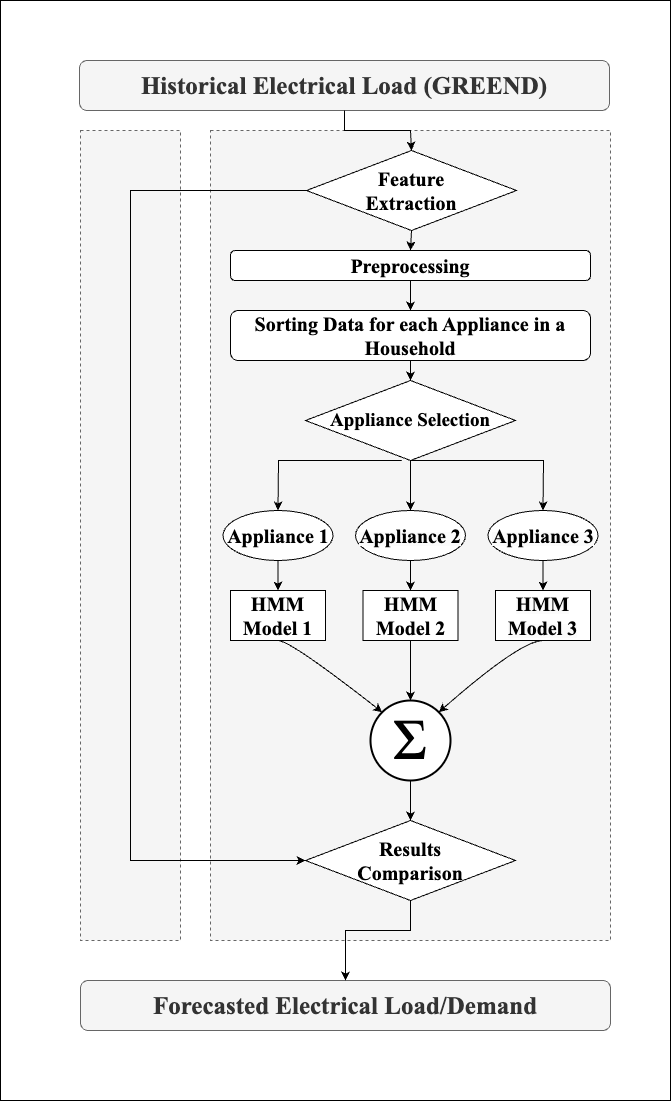

The diagram above was exported from draw.io. Its source (the exported page's mxGraphModel, read from the mxfile embedded in the PNG):
<mxGraphModel dx="954" dy="727" grid="1" gridSize="10" guides="1" tooltips="1" connect="1" arrows="1" fold="1" page="1" pageScale="1" pageWidth="827" pageHeight="1169" math="0" shadow="0">
  <root>
    <mxCell id="WIyWlLk6GJQsqaUBKTNV-0" />
    <mxCell id="WIyWlLk6GJQsqaUBKTNV-1" parent="WIyWlLk6GJQsqaUBKTNV-0" />
    <mxCell id="RIpCb9d_nBGvUG-Ny8hF-0" value="" style="rounded=0;whiteSpace=wrap;html=1;" parent="WIyWlLk6GJQsqaUBKTNV-1" vertex="1">
      <mxGeometry x="70" y="20" width="670" height="1100" as="geometry" />
    </mxCell>
    <mxCell id="WIyWlLk6GJQsqaUBKTNV-3" value="&lt;font size=&quot;1&quot; style=&quot;&quot; face=&quot;Times New Roman&quot;&gt;&lt;b style=&quot;font-size: 25px;&quot;&gt;Historical Electrical Load (GREEND)&lt;/b&gt;&lt;/font&gt;" style="rounded=1;whiteSpace=wrap;html=1;fontSize=12;glass=0;strokeWidth=1;shadow=0;fillColor=#f5f5f5;fontColor=#333333;strokeColor=#666666;" parent="WIyWlLk6GJQsqaUBKTNV-1" vertex="1">
      <mxGeometry x="149" y="80" width="530" height="50" as="geometry" />
    </mxCell>
    <mxCell id="RIpCb9d_nBGvUG-Ny8hF-4" value="" style="rounded=0;whiteSpace=wrap;html=1;dashed=1;fillColor=#f5f5f5;fontColor=#333333;strokeColor=#666666;" parent="WIyWlLk6GJQsqaUBKTNV-1" vertex="1">
      <mxGeometry x="280" y="150" width="400" height="810" as="geometry" />
    </mxCell>
    <mxCell id="RIpCb9d_nBGvUG-Ny8hF-5" value="" style="rounded=0;whiteSpace=wrap;html=1;dashed=1;fillColor=#f5f5f5;fontColor=#333333;strokeColor=#666666;" parent="WIyWlLk6GJQsqaUBKTNV-1" vertex="1">
      <mxGeometry x="150" y="150" width="100" height="810" as="geometry" />
    </mxCell>
    <mxCell id="RIpCb9d_nBGvUG-Ny8hF-7" value="&lt;font style=&quot;font-size: 57px;&quot; face=&quot;Times New Roman&quot;&gt;Σ&lt;/font&gt;" style="ellipse;whiteSpace=wrap;html=1;aspect=fixed;strokeWidth=2;" parent="WIyWlLk6GJQsqaUBKTNV-1" vertex="1">
      <mxGeometry x="440" y="720" width="80" height="80" as="geometry" />
    </mxCell>
    <mxCell id="RIpCb9d_nBGvUG-Ny8hF-8" value="&lt;font size=&quot;1&quot; style=&quot;&quot; face=&quot;Times New Roman&quot;&gt;&lt;b style=&quot;font-size: 25px;&quot;&gt;Forecasted Electrical Load/Demand&lt;/b&gt;&lt;/font&gt;" style="rounded=1;whiteSpace=wrap;html=1;fontSize=12;glass=0;strokeWidth=1;shadow=0;fillColor=#f5f5f5;fontColor=#333333;strokeColor=#666666;" parent="WIyWlLk6GJQsqaUBKTNV-1" vertex="1">
      <mxGeometry x="150" y="1000" width="530" height="50" as="geometry" />
    </mxCell>
    <mxCell id="RIpCb9d_nBGvUG-Ny8hF-9" value="&lt;font size=&quot;1&quot; style=&quot;&quot; face=&quot;Times New Roman&quot;&gt;&lt;b style=&quot;font-size: 20px;&quot;&gt;Results &lt;br&gt;Comparison&lt;/b&gt;&lt;/font&gt;" style="rhombus;whiteSpace=wrap;html=1;" parent="WIyWlLk6GJQsqaUBKTNV-1" vertex="1">
      <mxGeometry x="375" y="840" width="210" height="80" as="geometry" />
    </mxCell>
    <mxCell id="RIpCb9d_nBGvUG-Ny8hF-10" value="" style="endArrow=classic;html=1;rounded=0;entryX=0.5;entryY=0;entryDx=0;entryDy=0;exitX=0.5;exitY=1;exitDx=0;exitDy=0;" parent="WIyWlLk6GJQsqaUBKTNV-1" target="RIpCb9d_nBGvUG-Ny8hF-8" edge="1" source="RIpCb9d_nBGvUG-Ny8hF-9">
      <mxGeometry width="50" height="50" relative="1" as="geometry">
        <mxPoint x="480" y="860" as="sourcePoint" />
        <mxPoint x="450" y="827" as="targetPoint" />
        <Array as="points">
          <mxPoint x="480" y="920" />
          <mxPoint x="480" y="950" />
          <mxPoint x="460" y="950" />
          <mxPoint x="415" y="950" />
        </Array>
      </mxGeometry>
    </mxCell>
    <mxCell id="RIpCb9d_nBGvUG-Ny8hF-11" value="" style="endArrow=classic;html=1;rounded=0;exitX=0.5;exitY=1;exitDx=0;exitDy=0;entryX=0.5;entryY=0;entryDx=0;entryDy=0;" parent="WIyWlLk6GJQsqaUBKTNV-1" source="RIpCb9d_nBGvUG-Ny8hF-7" target="RIpCb9d_nBGvUG-Ny8hF-9" edge="1">
      <mxGeometry width="50" height="50" relative="1" as="geometry">
        <mxPoint x="390" y="930" as="sourcePoint" />
        <mxPoint x="440" y="880" as="targetPoint" />
      </mxGeometry>
    </mxCell>
    <mxCell id="RIpCb9d_nBGvUG-Ny8hF-12" value="&lt;font style=&quot;font-size: 20px;&quot; face=&quot;Times New Roman&quot;&gt;&lt;b style=&quot;&quot;&gt;Feature &lt;br&gt;Extraction&lt;/b&gt;&lt;/font&gt;" style="rhombus;whiteSpace=wrap;html=1;" parent="WIyWlLk6GJQsqaUBKTNV-1" vertex="1">
      <mxGeometry x="376" y="170" width="210" height="80" as="geometry" />
    </mxCell>
    <mxCell id="RIpCb9d_nBGvUG-Ny8hF-13" style="edgeStyle=orthogonalEdgeStyle;rounded=0;orthogonalLoop=1;jettySize=auto;html=1;exitX=0.5;exitY=1;exitDx=0;exitDy=0;" parent="WIyWlLk6GJQsqaUBKTNV-1" source="RIpCb9d_nBGvUG-Ny8hF-12" target="RIpCb9d_nBGvUG-Ny8hF-12" edge="1">
      <mxGeometry relative="1" as="geometry" />
    </mxCell>
    <mxCell id="RIpCb9d_nBGvUG-Ny8hF-14" value="&lt;font size=&quot;1&quot; style=&quot;&quot; face=&quot;Times New Roman&quot;&gt;&lt;b style=&quot;font-size: 19px;&quot;&gt;Appliance Selection&lt;/b&gt;&lt;/font&gt;" style="rhombus;whiteSpace=wrap;html=1;" parent="WIyWlLk6GJQsqaUBKTNV-1" vertex="1">
      <mxGeometry x="375" y="400" width="210" height="80" as="geometry" />
    </mxCell>
    <mxCell id="RIpCb9d_nBGvUG-Ny8hF-15" value="&lt;font face=&quot;Times New Roman&quot; style=&quot;font-size: 20px;&quot;&gt;&lt;b&gt;Preprocessing&lt;/b&gt;&lt;/font&gt;" style="rounded=1;whiteSpace=wrap;html=1;" parent="WIyWlLk6GJQsqaUBKTNV-1" vertex="1">
      <mxGeometry x="300" y="270" width="360" height="30" as="geometry" />
    </mxCell>
    <mxCell id="RIpCb9d_nBGvUG-Ny8hF-16" value="&lt;font face=&quot;Times New Roman&quot; style=&quot;font-size: 20px;&quot;&gt;&lt;b&gt;Sorting Data for each Appliance in a Household&lt;/b&gt;&lt;/font&gt;" style="rounded=1;whiteSpace=wrap;html=1;" parent="WIyWlLk6GJQsqaUBKTNV-1" vertex="1">
      <mxGeometry x="300" y="330" width="360" height="50" as="geometry" />
    </mxCell>
    <mxCell id="RIpCb9d_nBGvUG-Ny8hF-17" value="&lt;font style=&quot;font-size: 20px;&quot; face=&quot;Times New Roman&quot;&gt;&lt;b&gt;Appliance 1&lt;/b&gt;&lt;/font&gt;" style="ellipse;whiteSpace=wrap;html=1;" parent="WIyWlLk6GJQsqaUBKTNV-1" vertex="1">
      <mxGeometry x="292.5" y="530" width="110" height="50" as="geometry" />
    </mxCell>
    <mxCell id="RIpCb9d_nBGvUG-Ny8hF-18" value="&lt;span style=&quot;color: rgb(0, 0, 0); font-family: &amp;quot;Times New Roman&amp;quot;; font-style: normal; font-variant-ligatures: normal; font-variant-caps: normal; letter-spacing: normal; orphans: 2; text-align: center; text-indent: 0px; text-transform: none; widows: 2; word-spacing: 0px; -webkit-text-stroke-width: 0px; background-color: rgb(251, 251, 251); text-decoration-thickness: initial; text-decoration-style: initial; text-decoration-color: initial; float: none; display: inline !important;&quot;&gt;&lt;font style=&quot;font-size: 20px;&quot;&gt;&lt;b&gt;Appliance 2&lt;/b&gt;&lt;/font&gt;&lt;/span&gt;" style="ellipse;whiteSpace=wrap;html=1;" parent="WIyWlLk6GJQsqaUBKTNV-1" vertex="1">
      <mxGeometry x="425" y="530" width="110" height="50" as="geometry" />
    </mxCell>
    <mxCell id="RIpCb9d_nBGvUG-Ny8hF-19" value="&lt;span style=&quot;color: rgb(0, 0, 0); font-family: &amp;quot;Times New Roman&amp;quot;; font-style: normal; font-variant-ligatures: normal; font-variant-caps: normal; letter-spacing: normal; orphans: 2; text-align: center; text-indent: 0px; text-transform: none; widows: 2; word-spacing: 0px; -webkit-text-stroke-width: 0px; background-color: rgb(251, 251, 251); text-decoration-thickness: initial; text-decoration-style: initial; text-decoration-color: initial; float: none; display: inline !important;&quot;&gt;&lt;font style=&quot;font-size: 20px;&quot;&gt;&lt;b&gt;Appliance 3&lt;/b&gt;&lt;/font&gt;&lt;/span&gt;" style="ellipse;whiteSpace=wrap;html=1;" parent="WIyWlLk6GJQsqaUBKTNV-1" vertex="1">
      <mxGeometry x="557.5" y="530" width="110" height="50" as="geometry" />
    </mxCell>
    <mxCell id="RIpCb9d_nBGvUG-Ny8hF-20" value="&lt;font face=&quot;Times New Roman&quot; style=&quot;font-size: 20px;&quot;&gt;&lt;b&gt;HMM Model 1&lt;/b&gt;&lt;/font&gt;" style="rounded=0;whiteSpace=wrap;html=1;" parent="WIyWlLk6GJQsqaUBKTNV-1" vertex="1">
      <mxGeometry x="300" y="610" width="95" height="50" as="geometry" />
    </mxCell>
    <mxCell id="RIpCb9d_nBGvUG-Ny8hF-21" value="&lt;font style=&quot;font-size: 20px;&quot; face=&quot;Times New Roman&quot;&gt;&lt;b&gt;HMM Model&amp;nbsp;&lt;span style=&quot;&quot;&gt;2&lt;/span&gt;&lt;/b&gt;&lt;/font&gt;" style="rounded=0;whiteSpace=wrap;html=1;" parent="WIyWlLk6GJQsqaUBKTNV-1" vertex="1">
      <mxGeometry x="432.5" y="610" width="95" height="50" as="geometry" />
    </mxCell>
    <mxCell id="RIpCb9d_nBGvUG-Ny8hF-22" value="&lt;span style=&quot;color: rgb(0, 0, 0); font-family: &amp;quot;Times New Roman&amp;quot;; font-style: normal; font-variant-ligatures: normal; font-variant-caps: normal; letter-spacing: normal; orphans: 2; text-align: center; text-indent: 0px; text-transform: none; widows: 2; word-spacing: 0px; -webkit-text-stroke-width: 0px; background-color: rgb(251, 251, 251); text-decoration-thickness: initial; text-decoration-style: initial; text-decoration-color: initial; float: none; display: inline !important;&quot;&gt;&lt;font style=&quot;font-size: 20px;&quot;&gt;&lt;b&gt;HMM Model 3&lt;/b&gt;&lt;/font&gt;&lt;/span&gt;" style="rounded=0;whiteSpace=wrap;html=1;" parent="WIyWlLk6GJQsqaUBKTNV-1" vertex="1">
      <mxGeometry x="565" y="610" width="95" height="50" as="geometry" />
    </mxCell>
    <mxCell id="RIpCb9d_nBGvUG-Ny8hF-27" value="" style="endArrow=classic;html=1;rounded=0;exitX=0;exitY=0.5;exitDx=0;exitDy=0;entryX=0;entryY=0.5;entryDx=0;entryDy=0;" parent="WIyWlLk6GJQsqaUBKTNV-1" source="RIpCb9d_nBGvUG-Ny8hF-12" edge="1" target="RIpCb9d_nBGvUG-Ny8hF-9">
      <mxGeometry width="50" height="50" relative="1" as="geometry">
        <mxPoint x="380" y="770" as="sourcePoint" />
        <mxPoint x="380" y="820" as="targetPoint" />
        <Array as="points">
          <mxPoint x="200" y="210" />
          <mxPoint x="200" y="880" />
        </Array>
      </mxGeometry>
    </mxCell>
    <mxCell id="RIpCb9d_nBGvUG-Ny8hF-28" value="" style="endArrow=classic;html=1;exitX=0.5;exitY=1;exitDx=0;exitDy=0;entryX=0;entryY=0;entryDx=0;entryDy=0;curved=1;" parent="WIyWlLk6GJQsqaUBKTNV-1" source="RIpCb9d_nBGvUG-Ny8hF-20" target="RIpCb9d_nBGvUG-Ny8hF-7" edge="1">
      <mxGeometry width="50" height="50" relative="1" as="geometry">
        <mxPoint x="330" y="697" as="sourcePoint" />
        <mxPoint x="380" y="647" as="targetPoint" />
        <Array as="points">
          <mxPoint x="360" y="660" />
        </Array>
      </mxGeometry>
    </mxCell>
    <mxCell id="RIpCb9d_nBGvUG-Ny8hF-29" value="" style="endArrow=classic;html=1;rounded=0;entryX=0.5;entryY=0;entryDx=0;entryDy=0;" parent="WIyWlLk6GJQsqaUBKTNV-1" target="RIpCb9d_nBGvUG-Ny8hF-7" edge="1">
      <mxGeometry width="50" height="50" relative="1" as="geometry">
        <mxPoint x="480" y="660" as="sourcePoint" />
        <mxPoint x="530" y="570" as="targetPoint" />
      </mxGeometry>
    </mxCell>
    <mxCell id="RIpCb9d_nBGvUG-Ny8hF-30" value="" style="endArrow=classic;html=1;exitX=0.5;exitY=1;exitDx=0;exitDy=0;entryX=1;entryY=0;entryDx=0;entryDy=0;curved=1;" parent="WIyWlLk6GJQsqaUBKTNV-1" source="RIpCb9d_nBGvUG-Ny8hF-22" target="RIpCb9d_nBGvUG-Ny8hF-7" edge="1">
      <mxGeometry width="50" height="50" relative="1" as="geometry">
        <mxPoint x="580" y="700" as="sourcePoint" />
        <mxPoint x="630" y="650" as="targetPoint" />
        <Array as="points">
          <mxPoint x="590" y="660" />
        </Array>
      </mxGeometry>
    </mxCell>
    <mxCell id="RIpCb9d_nBGvUG-Ny8hF-31" value="" style="endArrow=classic;html=1;rounded=0;exitX=0.5;exitY=1;exitDx=0;exitDy=0;entryX=0.5;entryY=0;entryDx=0;entryDy=0;" parent="WIyWlLk6GJQsqaUBKTNV-1" source="RIpCb9d_nBGvUG-Ny8hF-17" target="RIpCb9d_nBGvUG-Ny8hF-20" edge="1">
      <mxGeometry width="50" height="50" relative="1" as="geometry">
        <mxPoint x="352.5" y="541.5" as="sourcePoint" />
        <mxPoint x="402.5" y="491.5" as="targetPoint" />
        <Array as="points" />
      </mxGeometry>
    </mxCell>
    <mxCell id="RIpCb9d_nBGvUG-Ny8hF-32" value="" style="endArrow=classic;html=1;rounded=0;entryX=0.5;entryY=0;entryDx=0;entryDy=0;exitX=0.5;exitY=1;exitDx=0;exitDy=0;" parent="WIyWlLk6GJQsqaUBKTNV-1" source="RIpCb9d_nBGvUG-Ny8hF-18" target="RIpCb9d_nBGvUG-Ny8hF-21" edge="1">
      <mxGeometry width="50" height="50" relative="1" as="geometry">
        <mxPoint x="360" y="550" as="sourcePoint" />
        <mxPoint x="358" y="574" as="targetPoint" />
        <Array as="points" />
      </mxGeometry>
    </mxCell>
    <mxCell id="RIpCb9d_nBGvUG-Ny8hF-33" value="" style="endArrow=classic;html=1;rounded=0;entryX=0.5;entryY=0;entryDx=0;entryDy=0;exitX=0.5;exitY=1;exitDx=0;exitDy=0;" parent="WIyWlLk6GJQsqaUBKTNV-1" source="RIpCb9d_nBGvUG-Ny8hF-19" target="RIpCb9d_nBGvUG-Ny8hF-22" edge="1">
      <mxGeometry width="50" height="50" relative="1" as="geometry">
        <mxPoint x="535" y="544" as="sourcePoint" />
        <mxPoint x="535" y="571" as="targetPoint" />
        <Array as="points" />
      </mxGeometry>
    </mxCell>
    <mxCell id="RIpCb9d_nBGvUG-Ny8hF-35" value="" style="endArrow=classic;html=1;rounded=0;exitX=0.5;exitY=1;exitDx=0;exitDy=0;entryX=0.5;entryY=0;entryDx=0;entryDy=0;" parent="WIyWlLk6GJQsqaUBKTNV-1" source="RIpCb9d_nBGvUG-Ny8hF-14" target="RIpCb9d_nBGvUG-Ny8hF-18" edge="1">
      <mxGeometry width="50" height="50" relative="1" as="geometry">
        <mxPoint x="390" y="570" as="sourcePoint" />
        <mxPoint x="440" y="520" as="targetPoint" />
      </mxGeometry>
    </mxCell>
    <mxCell id="RIpCb9d_nBGvUG-Ny8hF-39" value="" style="endArrow=classic;html=1;rounded=0;" parent="WIyWlLk6GJQsqaUBKTNV-1" target="RIpCb9d_nBGvUG-Ny8hF-19" edge="1">
      <mxGeometry width="50" height="50" relative="1" as="geometry">
        <mxPoint x="480" y="480" as="sourcePoint" />
        <mxPoint x="600" y="490" as="targetPoint" />
        <Array as="points">
          <mxPoint x="580" y="480" />
          <mxPoint x="613" y="480" />
        </Array>
      </mxGeometry>
    </mxCell>
    <mxCell id="RIpCb9d_nBGvUG-Ny8hF-40" value="" style="endArrow=classic;html=1;rounded=0;entryX=0.5;entryY=0;entryDx=0;entryDy=0;" parent="WIyWlLk6GJQsqaUBKTNV-1" target="RIpCb9d_nBGvUG-Ny8hF-17" edge="1">
      <mxGeometry width="50" height="50" relative="1" as="geometry">
        <mxPoint x="471.25" y="480" as="sourcePoint" />
        <mxPoint x="338.75" y="501.5" as="targetPoint" />
        <Array as="points">
          <mxPoint x="348" y="480" />
        </Array>
      </mxGeometry>
    </mxCell>
    <mxCell id="RIpCb9d_nBGvUG-Ny8hF-41" value="" style="endArrow=classic;html=1;rounded=0;exitX=0.5;exitY=1;exitDx=0;exitDy=0;" parent="WIyWlLk6GJQsqaUBKTNV-1" source="RIpCb9d_nBGvUG-Ny8hF-12" edge="1">
      <mxGeometry width="50" height="50" relative="1" as="geometry">
        <mxPoint x="460" y="530" as="sourcePoint" />
        <mxPoint x="480" y="270" as="targetPoint" />
      </mxGeometry>
    </mxCell>
    <mxCell id="RIpCb9d_nBGvUG-Ny8hF-42" value="" style="endArrow=classic;html=1;rounded=0;exitX=0.5;exitY=1;exitDx=0;exitDy=0;entryX=0.5;entryY=0;entryDx=0;entryDy=0;" parent="WIyWlLk6GJQsqaUBKTNV-1" source="RIpCb9d_nBGvUG-Ny8hF-15" target="RIpCb9d_nBGvUG-Ny8hF-16" edge="1">
      <mxGeometry width="50" height="50" relative="1" as="geometry">
        <mxPoint x="460" y="530" as="sourcePoint" />
        <mxPoint x="510" y="480" as="targetPoint" />
      </mxGeometry>
    </mxCell>
    <mxCell id="RIpCb9d_nBGvUG-Ny8hF-43" value="" style="endArrow=classic;html=1;rounded=0;entryX=0.5;entryY=0;entryDx=0;entryDy=0;exitX=0.5;exitY=1;exitDx=0;exitDy=0;" parent="WIyWlLk6GJQsqaUBKTNV-1" source="RIpCb9d_nBGvUG-Ny8hF-16" target="RIpCb9d_nBGvUG-Ny8hF-14" edge="1">
      <mxGeometry width="50" height="50" relative="1" as="geometry">
        <mxPoint x="460" y="530" as="sourcePoint" />
        <mxPoint x="510" y="480" as="targetPoint" />
      </mxGeometry>
    </mxCell>
    <mxCell id="bNS1k_rfbLbs7r6YnJC1-0" value="" style="endArrow=classic;html=1;rounded=0;exitX=0.5;exitY=1;exitDx=0;exitDy=0;entryX=0.5;entryY=0;entryDx=0;entryDy=0;" parent="WIyWlLk6GJQsqaUBKTNV-1" source="WIyWlLk6GJQsqaUBKTNV-3" target="RIpCb9d_nBGvUG-Ny8hF-12" edge="1">
      <mxGeometry width="50" height="50" relative="1" as="geometry">
        <mxPoint x="390" y="340" as="sourcePoint" />
        <mxPoint x="440" y="290" as="targetPoint" />
        <Array as="points">
          <mxPoint x="414" y="150" />
          <mxPoint x="480" y="150" />
        </Array>
      </mxGeometry>
    </mxCell>
  </root>
</mxGraphModel>